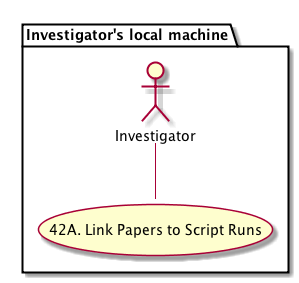

The diagram above was rendered by PlantUML. Its source (embedded in the PNG):
@startuml images/use-case-42A.png
    package "Investigator's local machine" {
    actor "Investigator" as client
    usecase "42A. Link Papers to Script Runs" as record
    client -- record
    }
@enduml